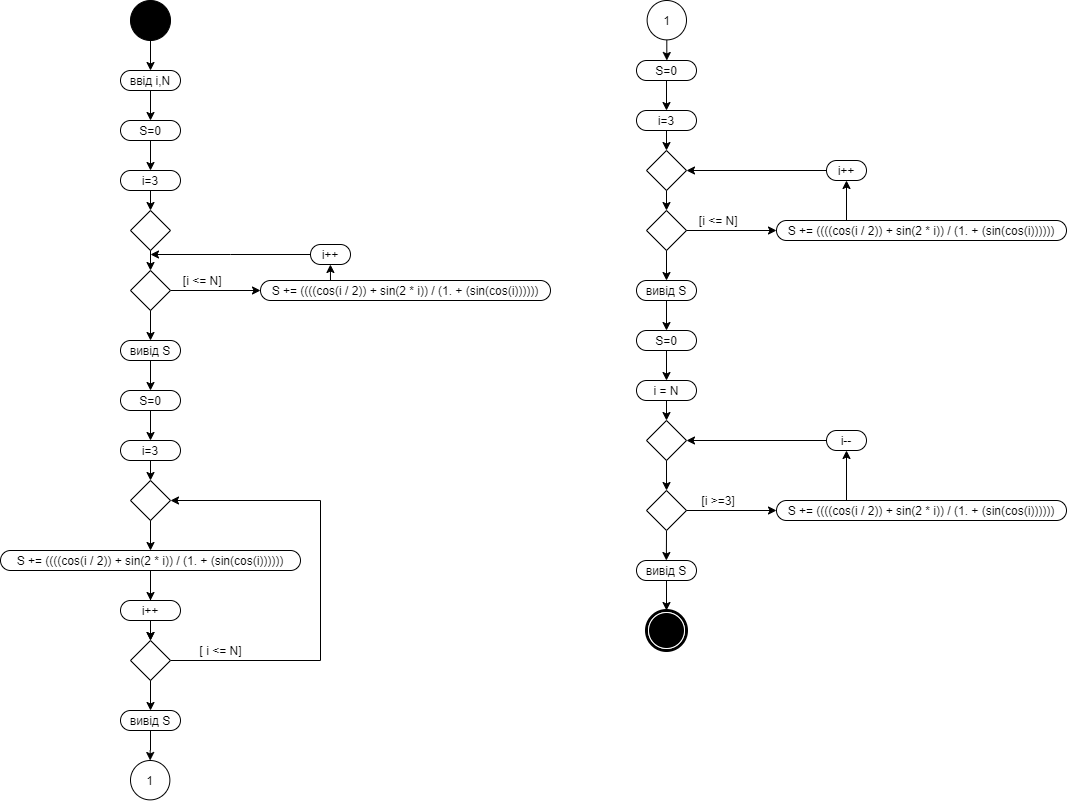

The diagram above was exported from draw.io. Its source (the exported page's mxGraphModel, read from the mxfile embedded in the PNG):
<mxGraphModel dx="2304" dy="1626" grid="1" gridSize="10" guides="1" tooltips="1" connect="1" arrows="1" fold="1" page="1" pageScale="1" pageWidth="850" pageHeight="1100" background="#ffffff" math="0" shadow="0">
  <root>
    <mxCell id="0" />
    <mxCell id="1" parent="0" />
    <mxCell id="zF0l-aHpykC0A25-ARAX-3" style="edgeStyle=orthogonalEdgeStyle;rounded=0;orthogonalLoop=1;jettySize=auto;html=1;exitX=0.5;exitY=1;exitDx=0;exitDy=0;" edge="1" parent="1" source="zF0l-aHpykC0A25-ARAX-1" target="zF0l-aHpykC0A25-ARAX-4">
      <mxGeometry relative="1" as="geometry">
        <mxPoint x="50" y="90" as="targetPoint" />
      </mxGeometry>
    </mxCell>
    <mxCell id="zF0l-aHpykC0A25-ARAX-1" value="" style="ellipse;whiteSpace=wrap;html=1;rounded=0;shadow=0;comic=0;labelBackgroundColor=none;strokeWidth=1;fillColor=#000000;fontFamily=Verdana;fontSize=12;align=center;" vertex="1" parent="1">
      <mxGeometry x="30" y="20" width="40" height="40" as="geometry" />
    </mxCell>
    <mxCell id="zF0l-aHpykC0A25-ARAX-2" value="" style="shape=mxgraph.bpmn.shape;html=1;verticalLabelPosition=bottom;labelBackgroundColor=#ffffff;verticalAlign=top;perimeter=ellipsePerimeter;outline=end;symbol=terminate;rounded=0;shadow=0;comic=0;strokeWidth=1;fontFamily=Verdana;fontSize=12;align=center;" vertex="1" parent="1">
      <mxGeometry x="546" y="630" width="40" height="40" as="geometry" />
    </mxCell>
    <mxCell id="zF0l-aHpykC0A25-ARAX-4" value="ввід i,N" style="rounded=1;whiteSpace=wrap;html=1;arcSize=50;" vertex="1" parent="1">
      <mxGeometry x="20" y="90" width="60" height="20" as="geometry" />
    </mxCell>
    <mxCell id="zF0l-aHpykC0A25-ARAX-5" style="edgeStyle=orthogonalEdgeStyle;rounded=0;orthogonalLoop=1;jettySize=auto;html=1;exitX=0.5;exitY=1;exitDx=0;exitDy=0;" edge="1" target="zF0l-aHpykC0A25-ARAX-6" parent="1">
      <mxGeometry relative="1" as="geometry">
        <mxPoint x="50" y="140" as="targetPoint" />
        <mxPoint x="50" y="110" as="sourcePoint" />
      </mxGeometry>
    </mxCell>
    <mxCell id="zF0l-aHpykC0A25-ARAX-6" value="S=0" style="rounded=1;whiteSpace=wrap;html=1;arcSize=50;" vertex="1" parent="1">
      <mxGeometry x="20" y="140" width="60" height="20" as="geometry" />
    </mxCell>
    <mxCell id="zF0l-aHpykC0A25-ARAX-7" style="edgeStyle=orthogonalEdgeStyle;rounded=0;orthogonalLoop=1;jettySize=auto;html=1;exitX=0.5;exitY=1;exitDx=0;exitDy=0;" edge="1" target="zF0l-aHpykC0A25-ARAX-8" parent="1">
      <mxGeometry relative="1" as="geometry">
        <mxPoint x="50" y="190" as="targetPoint" />
        <mxPoint x="50" y="160" as="sourcePoint" />
      </mxGeometry>
    </mxCell>
    <mxCell id="zF0l-aHpykC0A25-ARAX-10" style="edgeStyle=orthogonalEdgeStyle;rounded=0;orthogonalLoop=1;jettySize=auto;html=1;exitX=0.5;exitY=1;exitDx=0;exitDy=0;entryX=0.5;entryY=0;entryDx=0;entryDy=0;" edge="1" parent="1" source="zF0l-aHpykC0A25-ARAX-8" target="zF0l-aHpykC0A25-ARAX-9">
      <mxGeometry relative="1" as="geometry" />
    </mxCell>
    <mxCell id="zF0l-aHpykC0A25-ARAX-8" value="i=3" style="rounded=1;whiteSpace=wrap;html=1;arcSize=50;" vertex="1" parent="1">
      <mxGeometry x="20" y="190" width="60" height="20" as="geometry" />
    </mxCell>
    <mxCell id="zF0l-aHpykC0A25-ARAX-9" value="" style="rhombus;whiteSpace=wrap;html=1;" vertex="1" parent="1">
      <mxGeometry x="30" y="230" width="40" height="40" as="geometry" />
    </mxCell>
    <mxCell id="zF0l-aHpykC0A25-ARAX-11" style="edgeStyle=orthogonalEdgeStyle;rounded=0;orthogonalLoop=1;jettySize=auto;html=1;exitX=0.5;exitY=1;exitDx=0;exitDy=0;entryX=0.5;entryY=0;entryDx=0;entryDy=0;" edge="1" target="zF0l-aHpykC0A25-ARAX-12" parent="1">
      <mxGeometry relative="1" as="geometry">
        <mxPoint x="50" y="270" as="sourcePoint" />
      </mxGeometry>
    </mxCell>
    <mxCell id="zF0l-aHpykC0A25-ARAX-35" style="edgeStyle=orthogonalEdgeStyle;rounded=0;orthogonalLoop=1;jettySize=auto;html=1;exitX=1;exitY=0.5;exitDx=0;exitDy=0;" edge="1" parent="1" source="zF0l-aHpykC0A25-ARAX-12" target="zF0l-aHpykC0A25-ARAX-36">
      <mxGeometry relative="1" as="geometry">
        <mxPoint x="160" y="310" as="targetPoint" />
        <Array as="points">
          <mxPoint x="160" y="310" />
          <mxPoint x="160" y="310" />
        </Array>
      </mxGeometry>
    </mxCell>
    <mxCell id="zF0l-aHpykC0A25-ARAX-12" value="" style="rhombus;whiteSpace=wrap;html=1;" vertex="1" parent="1">
      <mxGeometry x="30" y="290" width="40" height="40" as="geometry" />
    </mxCell>
    <mxCell id="zF0l-aHpykC0A25-ARAX-13" style="edgeStyle=orthogonalEdgeStyle;rounded=0;orthogonalLoop=1;jettySize=auto;html=1;exitX=0.5;exitY=1;exitDx=0;exitDy=0;" edge="1" target="zF0l-aHpykC0A25-ARAX-14" parent="1">
      <mxGeometry relative="1" as="geometry">
        <mxPoint x="50" y="360" as="targetPoint" />
        <mxPoint x="50" y="330" as="sourcePoint" />
      </mxGeometry>
    </mxCell>
    <mxCell id="zF0l-aHpykC0A25-ARAX-14" value="вивід S" style="rounded=1;whiteSpace=wrap;html=1;arcSize=50;" vertex="1" parent="1">
      <mxGeometry x="20" y="360" width="60" height="20" as="geometry" />
    </mxCell>
    <mxCell id="zF0l-aHpykC0A25-ARAX-15" style="edgeStyle=orthogonalEdgeStyle;rounded=0;orthogonalLoop=1;jettySize=auto;html=1;exitX=0.5;exitY=1;exitDx=0;exitDy=0;" edge="1" target="zF0l-aHpykC0A25-ARAX-16" parent="1">
      <mxGeometry relative="1" as="geometry">
        <mxPoint x="50" y="410" as="targetPoint" />
        <mxPoint x="50" y="380" as="sourcePoint" />
      </mxGeometry>
    </mxCell>
    <mxCell id="zF0l-aHpykC0A25-ARAX-16" value="S=0" style="rounded=1;whiteSpace=wrap;html=1;arcSize=50;" vertex="1" parent="1">
      <mxGeometry x="20" y="410" width="60" height="20" as="geometry" />
    </mxCell>
    <mxCell id="zF0l-aHpykC0A25-ARAX-17" style="edgeStyle=orthogonalEdgeStyle;rounded=0;orthogonalLoop=1;jettySize=auto;html=1;exitX=0.5;exitY=1;exitDx=0;exitDy=0;" edge="1" target="zF0l-aHpykC0A25-ARAX-18" parent="1">
      <mxGeometry relative="1" as="geometry">
        <mxPoint x="50" y="460" as="targetPoint" />
        <mxPoint x="50" y="430" as="sourcePoint" />
      </mxGeometry>
    </mxCell>
    <mxCell id="zF0l-aHpykC0A25-ARAX-18" value="i=3" style="rounded=1;whiteSpace=wrap;html=1;arcSize=50;" vertex="1" parent="1">
      <mxGeometry x="20" y="460" width="60" height="20" as="geometry" />
    </mxCell>
    <mxCell id="zF0l-aHpykC0A25-ARAX-19" style="edgeStyle=orthogonalEdgeStyle;rounded=0;orthogonalLoop=1;jettySize=auto;html=1;exitX=0.5;exitY=1;exitDx=0;exitDy=0;entryX=0.5;entryY=0;entryDx=0;entryDy=0;" edge="1" target="zF0l-aHpykC0A25-ARAX-20" parent="1">
      <mxGeometry relative="1" as="geometry">
        <mxPoint x="50" y="480" as="sourcePoint" />
      </mxGeometry>
    </mxCell>
    <mxCell id="zF0l-aHpykC0A25-ARAX-20" value="" style="rhombus;whiteSpace=wrap;html=1;" vertex="1" parent="1">
      <mxGeometry x="30" y="500" width="40" height="40" as="geometry" />
    </mxCell>
    <mxCell id="zF0l-aHpykC0A25-ARAX-29" value="" style="edgeStyle=orthogonalEdgeStyle;rounded=0;orthogonalLoop=1;jettySize=auto;html=1;" edge="1" parent="1" source="zF0l-aHpykC0A25-ARAX-21" target="zF0l-aHpykC0A25-ARAX-26">
      <mxGeometry relative="1" as="geometry" />
    </mxCell>
    <mxCell id="zF0l-aHpykC0A25-ARAX-21" value="S += ((((cos(i / 2)) + sin(2 * i)) / (1. + (sin(cos(i))))))" style="rounded=1;whiteSpace=wrap;html=1;arcSize=50;" vertex="1" parent="1">
      <mxGeometry x="-100" y="570" width="300" height="20" as="geometry" />
    </mxCell>
    <mxCell id="zF0l-aHpykC0A25-ARAX-22" style="edgeStyle=orthogonalEdgeStyle;rounded=0;orthogonalLoop=1;jettySize=auto;html=1;exitX=0.5;exitY=1;exitDx=0;exitDy=0;" edge="1" target="zF0l-aHpykC0A25-ARAX-21" parent="1">
      <mxGeometry relative="1" as="geometry">
        <mxPoint x="50" y="570" as="targetPoint" />
        <mxPoint x="50" y="540" as="sourcePoint" />
      </mxGeometry>
    </mxCell>
    <mxCell id="zF0l-aHpykC0A25-ARAX-23" value="i++" style="rounded=1;whiteSpace=wrap;html=1;arcSize=50;" vertex="1" parent="1">
      <mxGeometry x="20" y="620" width="60" height="20" as="geometry" />
    </mxCell>
    <mxCell id="zF0l-aHpykC0A25-ARAX-24" style="edgeStyle=orthogonalEdgeStyle;rounded=0;orthogonalLoop=1;jettySize=auto;html=1;exitX=0.5;exitY=1;exitDx=0;exitDy=0;" edge="1" target="zF0l-aHpykC0A25-ARAX-23" parent="1">
      <mxGeometry relative="1" as="geometry">
        <mxPoint x="50" y="620" as="targetPoint" />
        <mxPoint x="50" y="590" as="sourcePoint" />
      </mxGeometry>
    </mxCell>
    <mxCell id="zF0l-aHpykC0A25-ARAX-25" style="edgeStyle=orthogonalEdgeStyle;rounded=0;orthogonalLoop=1;jettySize=auto;html=1;exitX=0.5;exitY=1;exitDx=0;exitDy=0;entryX=0.5;entryY=0;entryDx=0;entryDy=0;" edge="1" target="zF0l-aHpykC0A25-ARAX-26" parent="1">
      <mxGeometry relative="1" as="geometry">
        <mxPoint x="50" y="640" as="sourcePoint" />
      </mxGeometry>
    </mxCell>
    <mxCell id="zF0l-aHpykC0A25-ARAX-41" style="edgeStyle=orthogonalEdgeStyle;rounded=0;orthogonalLoop=1;jettySize=auto;html=1;exitX=1;exitY=0.5;exitDx=0;exitDy=0;entryX=1;entryY=0.5;entryDx=0;entryDy=0;" edge="1" parent="1" source="zF0l-aHpykC0A25-ARAX-26" target="zF0l-aHpykC0A25-ARAX-20">
      <mxGeometry relative="1" as="geometry">
        <Array as="points">
          <mxPoint x="220" y="680" />
          <mxPoint x="220" y="520" />
        </Array>
      </mxGeometry>
    </mxCell>
    <mxCell id="zF0l-aHpykC0A25-ARAX-26" value="" style="rhombus;whiteSpace=wrap;html=1;" vertex="1" parent="1">
      <mxGeometry x="30" y="660" width="40" height="40" as="geometry" />
    </mxCell>
    <mxCell id="zF0l-aHpykC0A25-ARAX-30" style="edgeStyle=orthogonalEdgeStyle;rounded=0;orthogonalLoop=1;jettySize=auto;html=1;exitX=0.5;exitY=1;exitDx=0;exitDy=0;" edge="1" target="zF0l-aHpykC0A25-ARAX-31" parent="1">
      <mxGeometry relative="1" as="geometry">
        <mxPoint x="50" y="730" as="targetPoint" />
        <mxPoint x="49.99999999999994" y="699.9999999999999" as="sourcePoint" />
      </mxGeometry>
    </mxCell>
    <mxCell id="zF0l-aHpykC0A25-ARAX-33" style="edgeStyle=orthogonalEdgeStyle;rounded=0;orthogonalLoop=1;jettySize=auto;html=1;exitX=0.5;exitY=1;exitDx=0;exitDy=0;" edge="1" parent="1" source="zF0l-aHpykC0A25-ARAX-31" target="zF0l-aHpykC0A25-ARAX-34">
      <mxGeometry relative="1" as="geometry">
        <mxPoint x="49.68965517241378" y="780" as="targetPoint" />
      </mxGeometry>
    </mxCell>
    <mxCell id="zF0l-aHpykC0A25-ARAX-31" value="вивід S" style="rounded=1;whiteSpace=wrap;html=1;arcSize=50;" vertex="1" parent="1">
      <mxGeometry x="20" y="730" width="60" height="20" as="geometry" />
    </mxCell>
    <mxCell id="zF0l-aHpykC0A25-ARAX-34" value="1" style="ellipse;whiteSpace=wrap;html=1;aspect=fixed;" vertex="1" parent="1">
      <mxGeometry x="30" y="780" width="39.38" height="39.38" as="geometry" />
    </mxCell>
    <mxCell id="zF0l-aHpykC0A25-ARAX-37" style="edgeStyle=orthogonalEdgeStyle;rounded=0;orthogonalLoop=1;jettySize=auto;html=1;exitX=0.5;exitY=0;exitDx=0;exitDy=0;" edge="1" parent="1">
      <mxGeometry relative="1" as="geometry">
        <mxPoint x="229.90476190476187" y="284" as="targetPoint" />
        <mxPoint x="230" y="304" as="sourcePoint" />
      </mxGeometry>
    </mxCell>
    <mxCell id="zF0l-aHpykC0A25-ARAX-36" value="S += ((((cos(i / 2)) + sin(2 * i)) / (1. + (sin(cos(i))))))" style="rounded=1;whiteSpace=wrap;html=1;arcSize=50;" vertex="1" parent="1">
      <mxGeometry x="160" y="300" width="290" height="20" as="geometry" />
    </mxCell>
    <mxCell id="zF0l-aHpykC0A25-ARAX-39" style="edgeStyle=orthogonalEdgeStyle;rounded=0;orthogonalLoop=1;jettySize=auto;html=1;exitX=0;exitY=0.5;exitDx=0;exitDy=0;" edge="1" parent="1">
      <mxGeometry relative="1" as="geometry">
        <mxPoint x="50" y="274" as="targetPoint" />
        <mxPoint x="210" y="274" as="sourcePoint" />
        <Array as="points">
          <mxPoint x="130" y="274" />
          <mxPoint x="130" y="274" />
        </Array>
      </mxGeometry>
    </mxCell>
    <mxCell id="zF0l-aHpykC0A25-ARAX-38" value="i++" style="rounded=1;whiteSpace=wrap;html=1;arcSize=50;" vertex="1" parent="1">
      <mxGeometry x="210" y="264" width="40" height="20" as="geometry" />
    </mxCell>
    <mxCell id="zF0l-aHpykC0A25-ARAX-40" value="&amp;nbsp;[i &amp;lt;= N]" style="text;html=1;align=center;verticalAlign=middle;resizable=0;points=[];autosize=1;" vertex="1" parent="1">
      <mxGeometry x="70" y="290" width="60" height="20" as="geometry" />
    </mxCell>
    <mxCell id="zF0l-aHpykC0A25-ARAX-42" value="[ i &amp;lt;= N]" style="text;html=1;align=center;verticalAlign=middle;resizable=0;points=[];autosize=1;" vertex="1" parent="1">
      <mxGeometry x="90" y="660" width="60" height="20" as="geometry" />
    </mxCell>
    <mxCell id="zF0l-aHpykC0A25-ARAX-115" style="edgeStyle=orthogonalEdgeStyle;rounded=0;orthogonalLoop=1;jettySize=auto;html=1;exitX=0.5;exitY=1;exitDx=0;exitDy=0;" edge="1" parent="1" source="zF0l-aHpykC0A25-ARAX-43">
      <mxGeometry relative="1" as="geometry">
        <mxPoint x="566.309655172414" y="80" as="targetPoint" />
      </mxGeometry>
    </mxCell>
    <mxCell id="zF0l-aHpykC0A25-ARAX-43" value="1" style="ellipse;whiteSpace=wrap;html=1;aspect=fixed;" vertex="1" parent="1">
      <mxGeometry x="546.62" y="20" width="39.38" height="39.38" as="geometry" />
    </mxCell>
    <mxCell id="zF0l-aHpykC0A25-ARAX-124" value="S=0" style="rounded=1;whiteSpace=wrap;html=1;arcSize=50;" vertex="1" parent="1">
      <mxGeometry x="536" y="80" width="60" height="20" as="geometry" />
    </mxCell>
    <mxCell id="zF0l-aHpykC0A25-ARAX-125" style="edgeStyle=orthogonalEdgeStyle;rounded=0;orthogonalLoop=1;jettySize=auto;html=1;exitX=0.5;exitY=1;exitDx=0;exitDy=0;" edge="1" target="zF0l-aHpykC0A25-ARAX-126" parent="1">
      <mxGeometry relative="1" as="geometry">
        <mxPoint x="566" y="130" as="targetPoint" />
        <mxPoint x="566" y="100" as="sourcePoint" />
      </mxGeometry>
    </mxCell>
    <mxCell id="zF0l-aHpykC0A25-ARAX-126" value="i=3" style="rounded=1;whiteSpace=wrap;html=1;arcSize=50;" vertex="1" parent="1">
      <mxGeometry x="536" y="130" width="60" height="20" as="geometry" />
    </mxCell>
    <mxCell id="zF0l-aHpykC0A25-ARAX-127" style="edgeStyle=orthogonalEdgeStyle;rounded=0;orthogonalLoop=1;jettySize=auto;html=1;exitX=0.5;exitY=1;exitDx=0;exitDy=0;entryX=0.5;entryY=0;entryDx=0;entryDy=0;" edge="1" source="zF0l-aHpykC0A25-ARAX-126" target="zF0l-aHpykC0A25-ARAX-128" parent="1">
      <mxGeometry relative="1" as="geometry" />
    </mxCell>
    <mxCell id="zF0l-aHpykC0A25-ARAX-128" value="" style="rhombus;whiteSpace=wrap;html=1;" vertex="1" parent="1">
      <mxGeometry x="546" y="170" width="40" height="40" as="geometry" />
    </mxCell>
    <mxCell id="zF0l-aHpykC0A25-ARAX-129" style="edgeStyle=orthogonalEdgeStyle;rounded=0;orthogonalLoop=1;jettySize=auto;html=1;exitX=0.5;exitY=1;exitDx=0;exitDy=0;entryX=0.5;entryY=0;entryDx=0;entryDy=0;" edge="1" target="zF0l-aHpykC0A25-ARAX-130" parent="1">
      <mxGeometry relative="1" as="geometry">
        <mxPoint x="566" y="210" as="sourcePoint" />
      </mxGeometry>
    </mxCell>
    <mxCell id="zF0l-aHpykC0A25-ARAX-130" value="" style="rhombus;whiteSpace=wrap;html=1;" vertex="1" parent="1">
      <mxGeometry x="546" y="230" width="40" height="40" as="geometry" />
    </mxCell>
    <mxCell id="zF0l-aHpykC0A25-ARAX-131" style="edgeStyle=orthogonalEdgeStyle;rounded=0;orthogonalLoop=1;jettySize=auto;html=1;exitX=0.5;exitY=1;exitDx=0;exitDy=0;" edge="1" target="zF0l-aHpykC0A25-ARAX-132" parent="1">
      <mxGeometry relative="1" as="geometry">
        <mxPoint x="566" y="300" as="targetPoint" />
        <mxPoint x="566" y="270" as="sourcePoint" />
      </mxGeometry>
    </mxCell>
    <mxCell id="zF0l-aHpykC0A25-ARAX-132" value="вивід S" style="rounded=1;whiteSpace=wrap;html=1;arcSize=50;" vertex="1" parent="1">
      <mxGeometry x="536" y="300" width="60" height="20" as="geometry" />
    </mxCell>
    <mxCell id="zF0l-aHpykC0A25-ARAX-133" style="edgeStyle=orthogonalEdgeStyle;rounded=0;orthogonalLoop=1;jettySize=auto;html=1;exitX=0.5;exitY=1;exitDx=0;exitDy=0;" edge="1" target="zF0l-aHpykC0A25-ARAX-134" parent="1">
      <mxGeometry relative="1" as="geometry">
        <mxPoint x="566" y="350" as="targetPoint" />
        <mxPoint x="566" y="320" as="sourcePoint" />
      </mxGeometry>
    </mxCell>
    <mxCell id="zF0l-aHpykC0A25-ARAX-134" value="S=0" style="rounded=1;whiteSpace=wrap;html=1;arcSize=50;" vertex="1" parent="1">
      <mxGeometry x="536" y="350" width="60" height="20" as="geometry" />
    </mxCell>
    <mxCell id="zF0l-aHpykC0A25-ARAX-135" style="edgeStyle=orthogonalEdgeStyle;rounded=0;orthogonalLoop=1;jettySize=auto;html=1;exitX=0.5;exitY=1;exitDx=0;exitDy=0;" edge="1" target="zF0l-aHpykC0A25-ARAX-136" parent="1">
      <mxGeometry relative="1" as="geometry">
        <mxPoint x="566" y="400" as="targetPoint" />
        <mxPoint x="566" y="370" as="sourcePoint" />
      </mxGeometry>
    </mxCell>
    <mxCell id="zF0l-aHpykC0A25-ARAX-136" value="i = N" style="rounded=1;whiteSpace=wrap;html=1;arcSize=50;" vertex="1" parent="1">
      <mxGeometry x="536" y="400" width="60" height="20" as="geometry" />
    </mxCell>
    <mxCell id="zF0l-aHpykC0A25-ARAX-137" style="edgeStyle=orthogonalEdgeStyle;rounded=0;orthogonalLoop=1;jettySize=auto;html=1;exitX=0.5;exitY=1;exitDx=0;exitDy=0;entryX=0.5;entryY=0;entryDx=0;entryDy=0;" edge="1" target="zF0l-aHpykC0A25-ARAX-138" parent="1">
      <mxGeometry relative="1" as="geometry">
        <mxPoint x="566" y="420" as="sourcePoint" />
      </mxGeometry>
    </mxCell>
    <mxCell id="zF0l-aHpykC0A25-ARAX-138" value="" style="rhombus;whiteSpace=wrap;html=1;" vertex="1" parent="1">
      <mxGeometry x="546" y="440" width="40" height="40" as="geometry" />
    </mxCell>
    <mxCell id="zF0l-aHpykC0A25-ARAX-139" style="edgeStyle=orthogonalEdgeStyle;rounded=0;orthogonalLoop=1;jettySize=auto;html=1;exitX=0.5;exitY=1;exitDx=0;exitDy=0;" edge="1" parent="1">
      <mxGeometry relative="1" as="geometry">
        <mxPoint x="566.0285714285715" y="510" as="targetPoint" />
        <mxPoint x="566" y="480" as="sourcePoint" />
      </mxGeometry>
    </mxCell>
    <mxCell id="zF0l-aHpykC0A25-ARAX-140" style="edgeStyle=orthogonalEdgeStyle;rounded=0;orthogonalLoop=1;jettySize=auto;html=1;exitX=0.5;exitY=0;exitDx=0;exitDy=0;entryX=0.5;entryY=1;entryDx=0;entryDy=0;" edge="1" parent="1" target="zF0l-aHpykC0A25-ARAX-142">
      <mxGeometry relative="1" as="geometry">
        <mxPoint x="745.9047619047619" y="224" as="targetPoint" />
        <mxPoint x="746" y="244" as="sourcePoint" />
      </mxGeometry>
    </mxCell>
    <mxCell id="zF0l-aHpykC0A25-ARAX-141" value="S += ((((cos(i / 2)) + sin(2 * i)) / (1. + (sin(cos(i))))))" style="rounded=1;whiteSpace=wrap;html=1;arcSize=50;" vertex="1" parent="1">
      <mxGeometry x="676" y="240" width="290" height="20" as="geometry" />
    </mxCell>
    <mxCell id="zF0l-aHpykC0A25-ARAX-142" value="i++" style="rounded=1;whiteSpace=wrap;html=1;arcSize=50;" vertex="1" parent="1">
      <mxGeometry x="726" y="180" width="40" height="20" as="geometry" />
    </mxCell>
    <mxCell id="zF0l-aHpykC0A25-ARAX-143" value="&amp;nbsp;[i &amp;lt;= N]" style="text;html=1;align=center;verticalAlign=middle;resizable=0;points=[];autosize=1;" vertex="1" parent="1">
      <mxGeometry x="586" y="230" width="60" height="20" as="geometry" />
    </mxCell>
    <mxCell id="zF0l-aHpykC0A25-ARAX-144" style="edgeStyle=orthogonalEdgeStyle;rounded=0;orthogonalLoop=1;jettySize=auto;html=1;exitX=1;exitY=0.5;exitDx=0;exitDy=0;" edge="1" target="zF0l-aHpykC0A25-ARAX-141" parent="1">
      <mxGeometry relative="1" as="geometry">
        <mxPoint x="676" y="250" as="targetPoint" />
        <mxPoint x="586" y="250" as="sourcePoint" />
        <Array as="points">
          <mxPoint x="676" y="250" />
          <mxPoint x="676" y="250" />
        </Array>
      </mxGeometry>
    </mxCell>
    <mxCell id="zF0l-aHpykC0A25-ARAX-145" style="edgeStyle=orthogonalEdgeStyle;rounded=0;orthogonalLoop=1;jettySize=auto;html=1;exitX=0;exitY=0.5;exitDx=0;exitDy=0;" edge="1" parent="1" source="zF0l-aHpykC0A25-ARAX-142">
      <mxGeometry relative="1" as="geometry">
        <mxPoint x="586" y="190" as="targetPoint" />
        <mxPoint x="720" y="190" as="sourcePoint" />
        <Array as="points" />
      </mxGeometry>
    </mxCell>
    <mxCell id="zF0l-aHpykC0A25-ARAX-153" style="edgeStyle=orthogonalEdgeStyle;rounded=0;orthogonalLoop=1;jettySize=auto;html=1;exitX=0.5;exitY=1;exitDx=0;exitDy=0;" edge="1" parent="1" source="zF0l-aHpykC0A25-ARAX-146">
      <mxGeometry relative="1" as="geometry">
        <mxPoint x="565.8571428571429" y="580" as="targetPoint" />
      </mxGeometry>
    </mxCell>
    <mxCell id="zF0l-aHpykC0A25-ARAX-146" value="" style="rhombus;whiteSpace=wrap;html=1;" vertex="1" parent="1">
      <mxGeometry x="546" y="510" width="40" height="40" as="geometry" />
    </mxCell>
    <mxCell id="zF0l-aHpykC0A25-ARAX-147" style="edgeStyle=orthogonalEdgeStyle;rounded=0;orthogonalLoop=1;jettySize=auto;html=1;exitX=0.5;exitY=0;exitDx=0;exitDy=0;entryX=0.5;entryY=1;entryDx=0;entryDy=0;" edge="1" target="zF0l-aHpykC0A25-ARAX-149" parent="1">
      <mxGeometry relative="1" as="geometry">
        <mxPoint x="745.9047619047619" y="504" as="targetPoint" />
        <mxPoint x="746" y="524" as="sourcePoint" />
      </mxGeometry>
    </mxCell>
    <mxCell id="zF0l-aHpykC0A25-ARAX-148" value="S += ((((cos(i / 2)) + sin(2 * i)) / (1. + (sin(cos(i))))))" style="rounded=1;whiteSpace=wrap;html=1;arcSize=50;" vertex="1" parent="1">
      <mxGeometry x="676" y="520" width="290" height="20" as="geometry" />
    </mxCell>
    <mxCell id="zF0l-aHpykC0A25-ARAX-149" value="i--" style="rounded=1;whiteSpace=wrap;html=1;arcSize=50;" vertex="1" parent="1">
      <mxGeometry x="726" y="450" width="40" height="20" as="geometry" />
    </mxCell>
    <mxCell id="zF0l-aHpykC0A25-ARAX-150" style="edgeStyle=orthogonalEdgeStyle;rounded=0;orthogonalLoop=1;jettySize=auto;html=1;exitX=1;exitY=0.5;exitDx=0;exitDy=0;" edge="1" target="zF0l-aHpykC0A25-ARAX-148" parent="1">
      <mxGeometry relative="1" as="geometry">
        <mxPoint x="676" y="530" as="targetPoint" />
        <mxPoint x="586" y="530" as="sourcePoint" />
        <Array as="points">
          <mxPoint x="676" y="530" />
          <mxPoint x="676" y="530" />
        </Array>
      </mxGeometry>
    </mxCell>
    <mxCell id="zF0l-aHpykC0A25-ARAX-151" value="&amp;nbsp;[i &amp;gt;=3]" style="text;html=1;align=center;verticalAlign=middle;resizable=0;points=[];autosize=1;" vertex="1" parent="1">
      <mxGeometry x="591" y="510" width="50" height="20" as="geometry" />
    </mxCell>
    <mxCell id="zF0l-aHpykC0A25-ARAX-152" style="edgeStyle=orthogonalEdgeStyle;rounded=0;orthogonalLoop=1;jettySize=auto;html=1;exitX=0;exitY=0.5;exitDx=0;exitDy=0;" edge="1" parent="1">
      <mxGeometry relative="1" as="geometry">
        <mxPoint x="586" y="460" as="targetPoint" />
        <mxPoint x="726" y="460" as="sourcePoint" />
        <Array as="points" />
      </mxGeometry>
    </mxCell>
    <mxCell id="zF0l-aHpykC0A25-ARAX-155" style="edgeStyle=orthogonalEdgeStyle;rounded=0;orthogonalLoop=1;jettySize=auto;html=1;exitX=0.5;exitY=1;exitDx=0;exitDy=0;entryX=0.5;entryY=0;entryDx=0;entryDy=0;" edge="1" parent="1" source="zF0l-aHpykC0A25-ARAX-154" target="zF0l-aHpykC0A25-ARAX-2">
      <mxGeometry relative="1" as="geometry" />
    </mxCell>
    <mxCell id="zF0l-aHpykC0A25-ARAX-154" value="вивід S" style="rounded=1;whiteSpace=wrap;html=1;arcSize=50;" vertex="1" parent="1">
      <mxGeometry x="536" y="580" width="60" height="20" as="geometry" />
    </mxCell>
  </root>
</mxGraphModel>